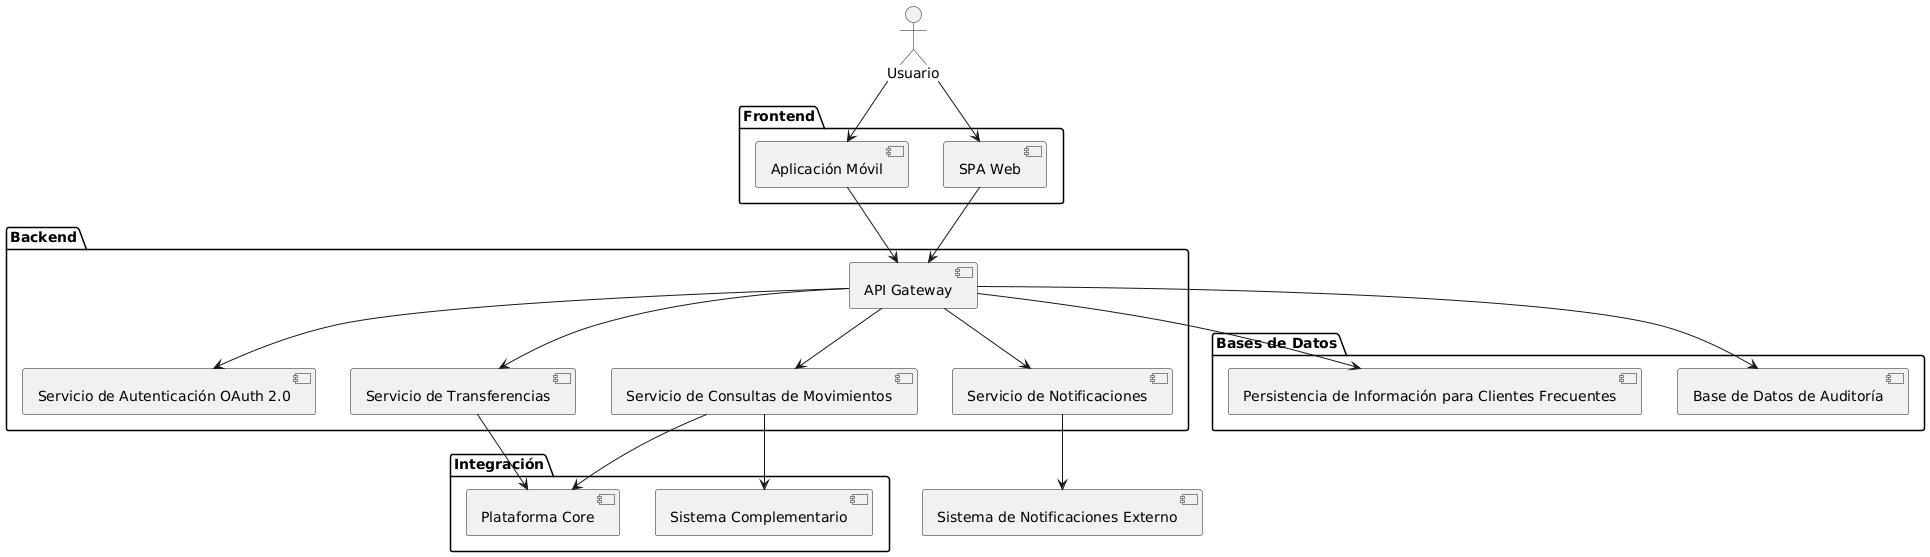

The diagram above was rendered by PlantUML. Its source (embedded in the PNG):
@startuml
actor "Usuario" as User

package "Frontend" {
    [SPA Web]
    [Aplicación Móvil]
}

package "Backend" {
    [API Gateway]
    [Servicio de Autenticación OAuth 2.0]
    [Servicio de Transferencias]
    [Servicio de Consultas de Movimientos]
    [Servicio de Notificaciones]
}

package "Integración" {
    [Plataforma Core]
    [Sistema Complementario]
}

package "Bases de Datos" {
    [Base de Datos de Auditoría]
    [Persistencia de Información para Clientes Frecuentes]
}

User --> [SPA Web]
User --> [Aplicación Móvil]
[SPA Web] --> [API Gateway]
[Aplicación Móvil] --> [API Gateway]
[API Gateway] --> [Servicio de Autenticación OAuth 2.0]
[API Gateway] --> [Servicio de Transferencias]
[API Gateway] --> [Servicio de Consultas de Movimientos]
[API Gateway] --> [Servicio de Notificaciones]
[Servicio de Transferencias] --> [Plataforma Core]
[Servicio de Consultas de Movimientos] --> [Plataforma Core]
[Servicio de Consultas de Movimientos] --> [Sistema Complementario]
[Servicio de Notificaciones] --> [Sistema de Notificaciones Externo]
[API Gateway] --> [Base de Datos de Auditoría]
[API Gateway] --> [Persistencia de Información para Clientes Frecuentes]
@enduml